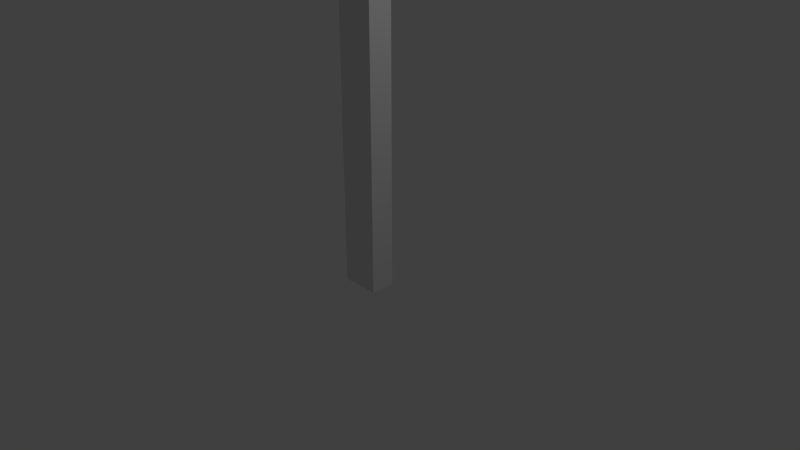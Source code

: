 # Source: Cabel_Skinned.blend  (saved by Blender 2.79.0; exported with 4.5.12 LTS)
import bpy
from mathutils import Matrix  # noqa: F401  (used for matrix-valued properties, if any)

bpy.ops.wm.read_factory_settings(use_empty=True)
scene = bpy.context.scene
scene.name = 'Scene'

# ---- collections
col_collection_1 = bpy.data.collections.new('Collection 1'); scene.collection.children.link(col_collection_1)

# ---- world
world_world = bpy.data.worlds.new('World'); scene.world = world_world
world_world.color = (0.05088, 0.05088, 0.05088)
world_world.use_sun_shadow = False
world_world.sun_shadow_jitter_overblur = 0.0
world_world.cycles.sampling_method = 'MANUAL'

# ---- cameras
cam_camera = bpy.data.cameras.new('Camera')
cam_camera.clip_end = 100.0
cam_camera.lens = 35.0
cam_camera.sensor_width = 32.0
cam_camera.sensor_height = 18.0
cam_camera.ortho_scale = 7.314
cam_camera.dof.focus_distance = 0.0
cam_camera.dof.aperture_fstop = 128.0

# ---- lights
light_lamp = bpy.data.lights.new('Lamp', 'POINT')
light_lamp.transmission_factor = 0.0
light_lamp.cutoff_distance = 30.0
light_lamp.energy = 100.0
light_lamp.shadow_buffer_clip_start = 1.001
light_lamp.shadow_soft_size = 0.1
light_lamp.shadow_maximum_resolution = 0.006
light_lamp.use_absolute_resolution = True

# ---- meshes
me_cube_001 = bpy.data.meshes.new('Cube.001')
me_cube_001.from_pydata([(-1.0, -1.0, -1.0), (-1.0, -1.0, 1.0), (-1.0, 1.0, -1.0), (-1.0, 1.0, 1.0), (1.0, -1.0, -1.0), (1.0, -1.0, 1.0), (1.0, 1.0, -1.0), (1.0, 1.0, 1.0), (-1.0, -1.0, 2.436), (-1.0, 1.0, 2.436), (1.0, 1.0, 2.436), (1.0, -1.0, 2.436), (-1.0, -1.0, 3.861), (-1.0, 1.0, 3.861), (1.0, 1.0, 3.861), (1.0, -1.0, 3.861), (-1.0, -1.0, 5.348), (-1.0, 1.0, 5.348), (1.0, 1.0, 5.348), (1.0, -1.0, 5.348), (-1.0, -1.0, 6.705), (-1.0, 1.0, 6.705), (1.0, 1.0, 6.705), (1.0, -1.0, 6.705), (-1.0, -1.0, 8.838), (-1.0, 1.0, 8.838), (1.0, 1.0, 8.838), (1.0, -1.0, 8.838)], [], [(0, 1, 3, 2), (2, 3, 7, 6), (6, 7, 5, 4), (4, 5, 1, 0), (2, 6, 4, 0), (1, 5, 11, 8), (11, 10, 14, 15), (7, 3, 9, 10), (5, 7, 10, 11), (3, 1, 8, 9), (15, 14, 18, 19), (9, 8, 12, 13), (8, 11, 15, 12), (10, 9, 13, 14), (16, 19, 23, 20), (13, 12, 16, 17), (12, 15, 19, 16), (14, 13, 17, 18), (23, 22, 26, 27), (18, 17, 21, 22), (19, 18, 22, 23), (17, 16, 20, 21), (26, 25, 24, 27), (21, 20, 24, 25), (20, 23, 27, 24), (22, 21, 25, 26)])
me_cube_001.use_remesh_preserve_volume = False
me_cube_001.use_remesh_preserve_attributes = False
me_cube_001.use_mirror_vertex_groups = False
me_cube_001.update()
arm_armature = bpy.data.armatures.new('Armature')  # bones are not reproduced

# ---- objects
ob_armature = bpy.data.objects.new('Armature', arm_armature)
ob_cube = bpy.data.objects.new('Cube', me_cube_001)
ob_lamp = bpy.data.objects.new('Lamp', light_lamp)
ob_camera = bpy.data.objects.new('Camera', cam_camera)

# ---- transforms, parenting, visibility, modifiers, constraints
ob_armature.location = (0.0, 0.0, 0.0)
ob_armature.lineart.crease_threshold = 0.0
ob_cube.parent = ob_armature
ob_cube.location = (0.0, 0.0, 0.2941)
ob_cube.scale = (0.2576, 0.164, 0.7022)
ob_cube.lineart.crease_threshold = 0.0
_vg = ob_cube.vertex_groups.new(name='Bone')
for _i, _w in zip([0, 1, 2, 3, 4, 5, 6, 7], [0.9988, 0.9796, 0.9988, 0.9813, 0.9988, 0.9813, 0.9988, 0.9796]): _vg.add([_i], _w, 'REPLACE')
_vg = ob_cube.vertex_groups.new(name='Bone.001')
_vg = ob_cube.vertex_groups.new(name='Bone.002')
for _i, _w in zip([8, 9, 10, 11], [0.9558, 0.9558, 0.9558, 0.9558]): _vg.add([_i], _w, 'REPLACE')
_vg = ob_cube.vertex_groups.new(name='Bone.003')
for _i, _w in zip([12, 13, 14, 15, 16, 17, 18, 19], [0.9777, 0.9777, 0.9777, 0.9777, 0.9761, 0.9761, 0.9761, 0.9761]): _vg.add([_i], _w, 'REPLACE')
_vg = ob_cube.vertex_groups.new(name='Bone.004')
for _i, _w in zip([20, 21, 22, 23, 24, 25, 26, 27], [0.9689, 0.9689, 0.9689, 0.9689, 0.0611, 0.06486, 0.0611, 0.06486]): _vg.add([_i], _w, 'REPLACE')
_vg = ob_cube.vertex_groups.new(name='Bone.005')
for _i, _w in zip([24, 25, 26, 27], [0.9377, 0.9338, 0.9377, 0.9338]): _vg.add([_i], _w, 'REPLACE')
_m = ob_cube.modifiers.new('Armature', 'ARMATURE')
_m.object = ob_armature
ob_lamp.location = (4.076, 1.005, 5.904)
ob_lamp.rotation_euler = (0.6503, 0.05522, 1.866)
ob_lamp.lock_rotations_4d = False
ob_lamp.empty_display_type = 'ARROWS'
ob_lamp.color = (0.0, 0.0, 0.0, 0.0)
ob_lamp.lineart.crease_threshold = 0.0
ob_camera.location = (7.481, -6.508, 5.344)
ob_camera.rotation_euler = (1.109, 0.0, 0.8149)
ob_camera.lock_rotations_4d = False
ob_camera.empty_display_type = 'ARROWS'
ob_camera.color = (0.0, 0.0, 0.0, 0.0)
ob_camera.display_type = 'WIRE'
ob_camera.lineart.crease_threshold = 0.0

# ---- collection membership
col_collection_1.objects.link(ob_armature)
col_collection_1.objects.link(ob_cube)
col_collection_1.objects.link(ob_lamp)
col_collection_1.objects.link(ob_camera)

# ---- scene / render settings (as saved in the file)
scene.camera = ob_camera
scene.frame_start = 1; scene.frame_end = 250; scene.frame_set(1)
scene.render.engine = 'BLENDER_EEVEE_NEXT'
scene.render.resolution_percentage = 50
scene.render.dither_intensity = 0.0
scene.cycles.use_denoising = False
scene.cycles.samples = 128
scene.cycles.sampling_pattern = 'TABULATED_SOBOL'
scene.cycles.use_adaptive_sampling = False
scene.cycles.use_light_tree = False
scene.cycles.blur_glossy = 0.0
scene.cycles.sample_clamp_indirect = 0.0
scene.view_settings.view_transform = 'Standard'
bpy.context.view_layer.update()
